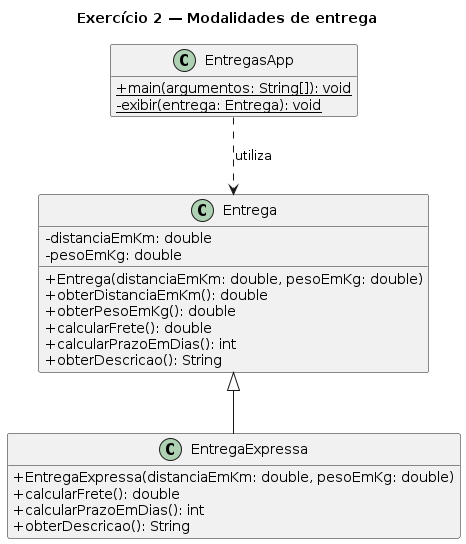

The diagram above was rendered by PlantUML. Its source (embedded in the PNG):
@startuml
title Exercício 2 — Modalidades de entrega
skinparam classAttributeIconSize 0
hide empty members

class Entrega {
  - distanciaEmKm: double
  - pesoEmKg: double
  + Entrega(distanciaEmKm: double, pesoEmKg: double)
  + obterDistanciaEmKm(): double
  + obterPesoEmKg(): double
  + calcularFrete(): double
  + calcularPrazoEmDias(): int
  + obterDescricao(): String
}

class EntregaExpressa {
  + EntregaExpressa(distanciaEmKm: double, pesoEmKg: double)
  + calcularFrete(): double
  + calcularPrazoEmDias(): int
  + obterDescricao(): String
}

class EntregasApp {
  + {static} main(argumentos: String[]): void
  - {static} exibir(entrega: Entrega): void
}

Entrega <|-- EntregaExpressa
EntregasApp ..> Entrega : utiliza
@enduml